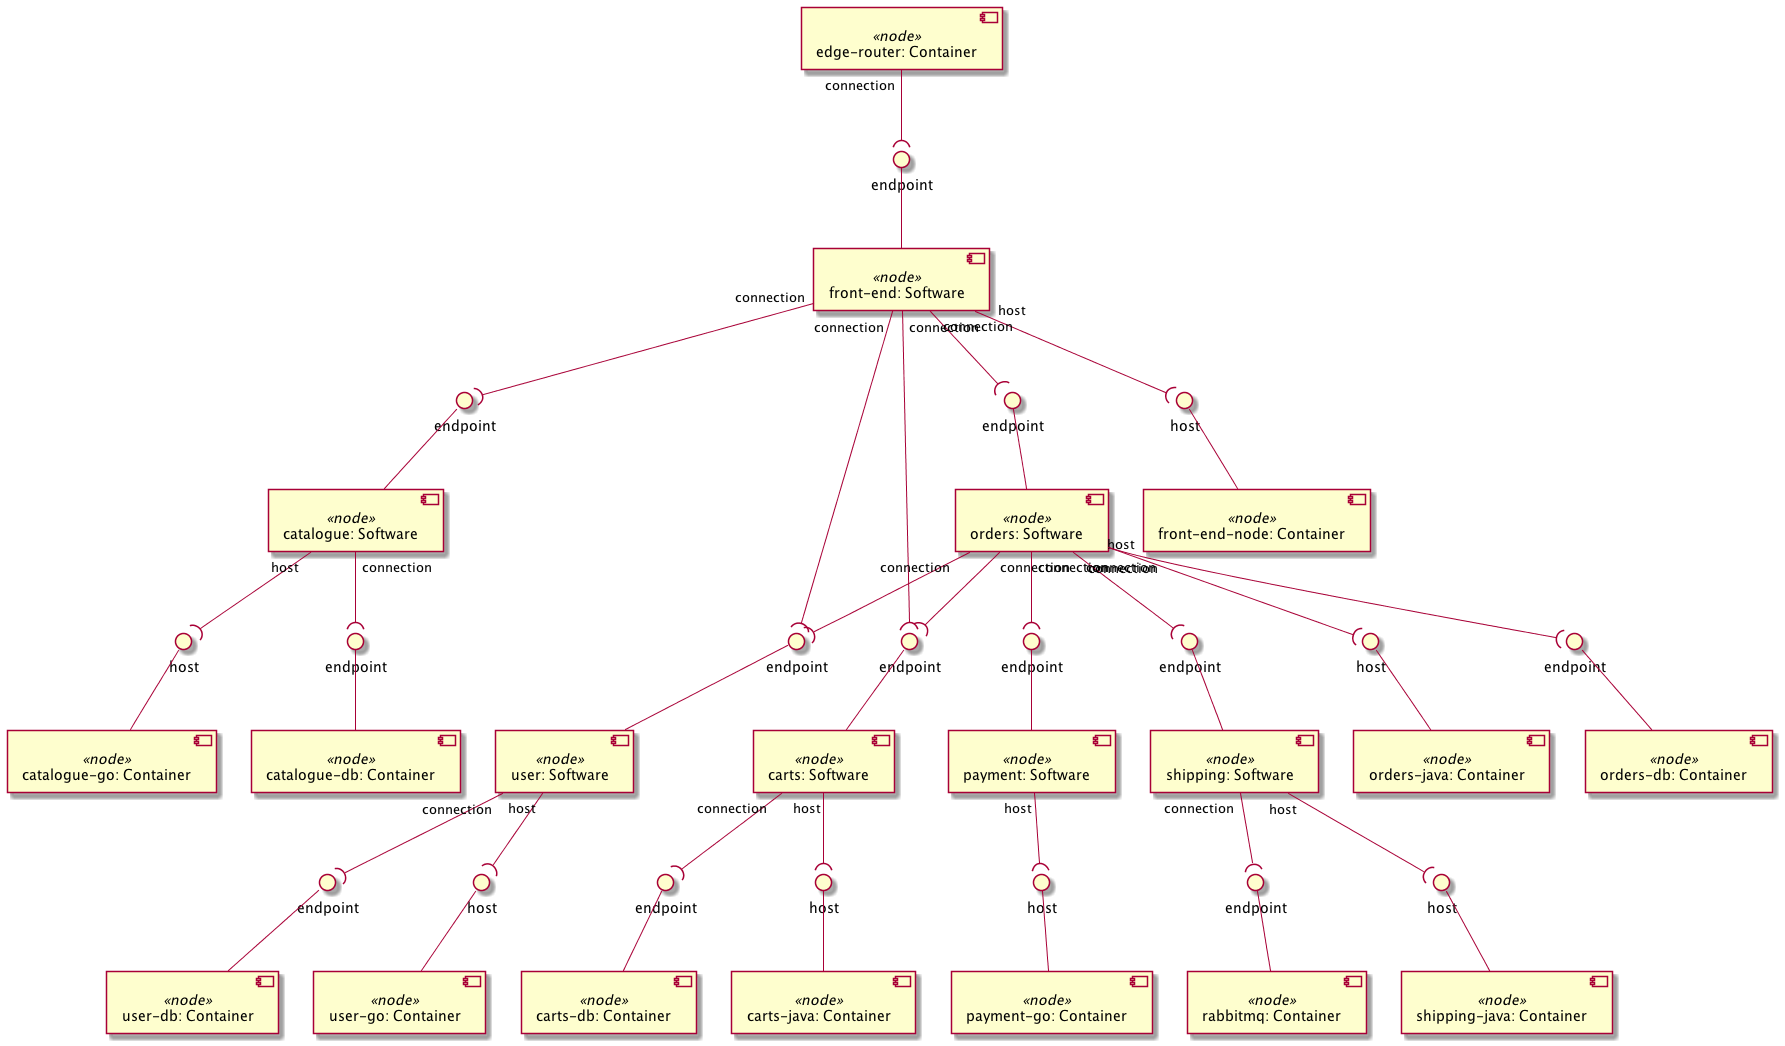

The diagram above was rendered by PlantUML. Its source (embedded in the PNG):
@startuml
skinparam componentStyle uml2

component "front-end: Software" <<node>> as node_front_end
interface "endpoint" as node_front_end_endpoint
node_front_end_endpoint -- node_front_end

component "catalogue: Software" <<node>> as node_catalogue
interface "endpoint" as node_catalogue_endpoint
node_catalogue_endpoint -- node_catalogue

component "user: Software" <<node>> as node_user
interface "endpoint" as node_user_endpoint
node_user_endpoint -- node_user

component "carts: Software" <<node>> as node_carts
interface "endpoint" as node_carts_endpoint
node_carts_endpoint -- node_carts

component "orders: Software" <<node>> as node_orders
interface "endpoint" as node_orders_endpoint
node_orders_endpoint -- node_orders

component "payment: Software" <<node>> as node_payment
interface "endpoint" as node_payment_endpoint
node_payment_endpoint -- node_payment

component "shipping: Software" <<node>> as node_shipping
interface "endpoint" as node_shipping_endpoint
node_shipping_endpoint -- node_shipping

component "front-end-node: Container" <<node>> as node_front_end_node
interface "host" as node_front_end_node_host
node_front_end_node_host -- node_front_end_node

component "payment-go: Container" <<node>> as node_payment_go
interface "host" as node_payment_go_host
node_payment_go_host -- node_payment_go

component "catalogue-go: Container" <<node>> as node_catalogue_go
interface "host" as node_catalogue_go_host
node_catalogue_go_host -- node_catalogue_go

component "user-go: Container" <<node>> as node_user_go
interface "host" as node_user_go_host
node_user_go_host -- node_user_go

component "orders-java: Container" <<node>> as node_orders_java
interface "host" as node_orders_java_host
node_orders_java_host -- node_orders_java

component "carts-java: Container" <<node>> as node_carts_java
interface "host" as node_carts_java_host
node_carts_java_host -- node_carts_java

component "shipping-java: Container" <<node>> as node_shipping_java
interface "host" as node_shipping_java_host
node_shipping_java_host -- node_shipping_java

component "orders-db: Container" <<node>> as node_orders_db
interface "endpoint" as node_orders_db_endpoint
node_orders_db_endpoint -- node_orders_db

component "carts-db: Container" <<node>> as node_carts_db
interface "endpoint" as node_carts_db_endpoint
node_carts_db_endpoint -- node_carts_db

component "user-db: Container" <<node>> as node_user_db
interface "endpoint" as node_user_db_endpoint
node_user_db_endpoint -- node_user_db

component "catalogue-db: Container" <<node>> as node_catalogue_db
interface "endpoint" as node_catalogue_db_endpoint
node_catalogue_db_endpoint -- node_catalogue_db

component "edge-router: Container" <<node>> as node_edge_router

component "rabbitmq: Container" <<node>> as node_rabbitmq
interface "endpoint" as node_rabbitmq_endpoint
node_rabbitmq_endpoint -- node_rabbitmq

node_front_end "host" --( node_front_end_node_host
node_front_end "connection" --( node_catalogue_endpoint
node_front_end "connection" --( node_user_endpoint
node_front_end "connection" --( node_carts_endpoint
node_front_end "connection" --( node_orders_endpoint
node_catalogue "host" --( node_catalogue_go_host
node_catalogue "connection" --( node_catalogue_db_endpoint
node_user "host" --( node_user_go_host
node_user "connection" --( node_user_db_endpoint
node_carts "host" --( node_carts_java_host
node_carts "connection" --( node_carts_db_endpoint
node_orders "host" --( node_orders_java_host
node_orders "connection" --( node_orders_db_endpoint
node_orders "connection" --( node_shipping_endpoint
node_orders "connection" --( node_payment_endpoint
node_orders "connection" --( node_carts_endpoint
node_orders "connection" --( node_user_endpoint
node_payment "host" --( node_payment_go_host
node_shipping "host" --( node_shipping_java_host
node_shipping "connection" --( node_rabbitmq_endpoint
node_edge_router "connection" --( node_front_end_endpoint
@enduml